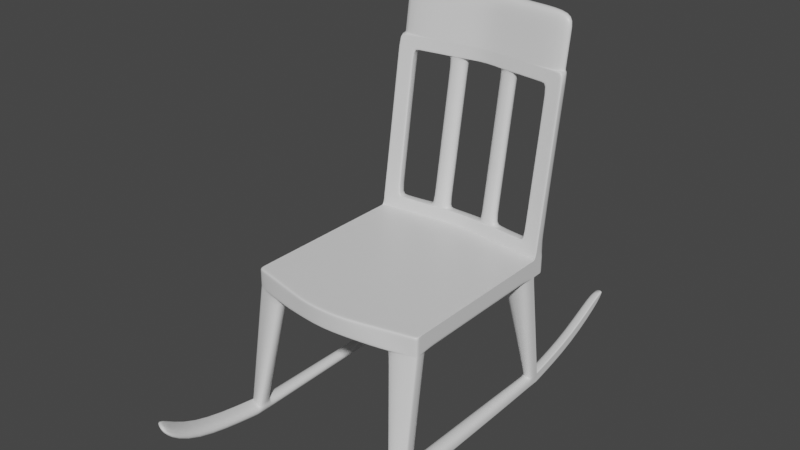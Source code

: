 # Source: sillitaParaMecerce.blend  (saved by Blender 3.1.7; exported with 4.5.12 LTS)
import bpy
from mathutils import Matrix  # noqa: F401  (used for matrix-valued properties, if any)

bpy.ops.wm.read_factory_settings(use_empty=True)
scene = bpy.context.scene
scene.name = 'Scene'

# ---- collections
col_collection = bpy.data.collections.new('Collection'); scene.collection.children.link(col_collection)

# ---- materials (node trees are filled in below, after node groups)
mat_material = bpy.data.materials.new('Material')
mat_material.alpha_threshold = 0.0
mat_material.use_transparent_shadow = False
mat_material.line_color = (0.0, 0.0, 0.0, 1.0)

# ---- material node trees
mat_material.use_nodes = True; mat_material.node_tree.nodes.clear()
_N = mat_material.node_tree.nodes; _L = mat_material.node_tree.links
n0 = _N.new('ShaderNodeOutputMaterial'); n0.name = 'Material Output'; n0.location = (300, 300)
n1 = _N.new('ShaderNodeBsdfPrincipled'); n1.name = 'Principled BSDF'; n1.location = (10, 300)
n1.distribution = 'GGX'
n1.subsurface_method = 'RANDOM_WALK_SKIN'
n1.inputs[2].default_value = 0.4
n1.inputs[3].default_value = 1.45
n1.inputs[27].default_value = (0.0, 0.0, 0.0, 1.0)
n1.inputs[28].default_value = 1.0
_L.new(n1.outputs[0], n0.inputs[0])
n0.is_active_output = True

# ---- world
world_world = bpy.data.worlds.new('World'); scene.world = world_world
world_world.use_nodes = True; world_world.node_tree.nodes.clear()
_N = world_world.node_tree.nodes; _L = world_world.node_tree.links
n0 = _N.new('ShaderNodeOutputWorld'); n0.name = 'World Output'; n0.location = (300, 300)
n1 = _N.new('ShaderNodeBackground'); n1.name = 'Background'; n1.location = (10, 300)
n1.inputs[0].default_value = (0.05088, 0.05088, 0.05088, 1.0)
_L.new(n1.outputs[0], n0.inputs[0])
n0.is_active_output = True
world_world.color = (0.05088, 0.05088, 0.05088)
world_world.use_sun_shadow = False
world_world.sun_shadow_jitter_overblur = 0.0

# ---- meshes
me_cube = bpy.data.meshes.new('Cube')
me_cube.from_pydata([(1.0, 1.0, 1.0), (0.8191, -3.698, -1.303), (1.0, -1.0, 1.0), (0.8191, -5.698, -1.303), (-1.0, 1.0, 1.0), (-0.8191, -3.698, -1.303), (-1.0, -1.0, 1.0), (-0.8191, -5.698, -1.303), (0.0, -2.549, -1.31), (0.0, 0.6016, 1.0), (-1.098e-08, -4.549, -1.31), (0.0, 2.602, 1.0), (0.8191, -0.2294, 0.2985), (-0.8191, -2.229, 0.2985), (0.8191, -2.229, 0.2985), (-0.8191, -0.2294, 0.2985), (0.0, 1.393, 0.4417), (0.0, -0.6074, 0.4417), (0.0, -2.696, -1.446), (-1.0, -4.298, -1.446), (1.0, -0.209, 0.4417), (1.0, -4.298, -1.446), (1.0, -2.209, 0.4417), (1.0, -6.298, -1.446), (-1.0, -0.209, 0.4417), (0.0, -4.696, -1.446), (-1.0, -6.298, -1.446), (-1.0, -2.209, 0.4417), (0.0, -0.7545, 0.3054), (0.0, 1.246, 0.3054), (0.5, -5.497, -1.446), (0.5, 1.801, 1.0), (0.5, -3.497, -1.446), (0.5, -0.1992, 1.0), (0.5, -1.408, 0.4417), (0.5, 0.5918, 0.4417), (0.4095, -5.123, -1.307), (0.4095, -3.123, -1.307), (0.4095, -1.492, 0.3019), (0.4095, 0.5081, 0.3019), (0.25, -3.097, -1.446), (0.25, 0.2012, 1.0), (0.25, -1.008, 0.4417), (0.2048, -2.836, -1.308), (0.2048, -1.123, 0.3036), (0.25, -5.097, -1.446), (0.25, 2.201, 1.0), (0.25, 0.9922, 0.4417), (0.2048, -4.836, -1.308), (0.2048, 0.8768, 0.3036), (-0.5, -3.497, -1.446), (-0.5, -0.1992, 1.0), (-0.5, -5.497, -1.446), (-0.5, 1.801, 1.0), (-0.5, 0.5918, 0.4417), (-0.5, -1.408, 0.4417), (-0.4095, -3.123, -1.307), (-0.4095, -5.123, -1.307), (-0.4095, 0.5081, 0.3019), (-0.4095, -1.492, 0.3019), (-0.25, -5.097, -1.446), (-0.25, 2.201, 1.0), (-0.25, 0.9922, 0.4417), (-0.2048, -4.836, -1.308), (-0.2048, 0.8768, 0.3036), (-0.25, -3.097, -1.446), (-0.25, 0.2012, 1.0), (-0.25, -1.008, 0.4417), (-0.2048, -2.836, -1.308), (-0.2048, -1.123, 0.3036), (-1.0, -4.298, -1.645), (-1.0, -6.298, -1.645), (-0.5, -3.497, -1.645), (0.6674, -5.497, -1.645), (1.0, -6.298, -1.645), (1.0, -4.298, -1.645), (0.25, -3.097, -1.645), (0.0, -2.696, -1.645), (-0.25, -5.097, -1.645), (0.0, -4.696, -1.645), (0.25, -5.097, -1.645), (0.5, -3.497, -1.645), (-0.25, -3.097, -1.645), (-0.6674, -5.497, -1.645), (0.5, -34.29, -1.446), (1.0, -32.7, -1.446), (-0.25, -35.18, -1.446), (0.0, -35.42, -1.446), (1.0, -32.7, -1.645), (0.25, -35.18, -1.446), (-0.25, -35.18, -1.645), (-0.5, -34.29, -1.446), (-0.6674, -34.29, -1.645), (-1.0, -32.7, -1.446), (0.6674, -34.29, -1.645), (0.25, -35.18, -1.645), (0.0, -35.42, -1.645), (-1.0, -32.7, -1.645), (-0.5, -30.77, -1.446), (0.5, -30.77, -1.446), (0.25, -31.49, -1.446), (0.6674, -30.77, -1.645), (1.0, -29.46, -1.645), (-0.25, -31.49, -1.446), (0.25, -31.49, -1.645), (0.0, -31.66, -1.645), (-1.0, -29.46, -1.645), (-1.0, -29.46, -1.446), (-0.25, -31.49, -1.645), (0.0, -31.66, -1.446), (-0.6674, -30.77, -1.645), (1.0, -29.46, -1.446), (0.5, -8.688, -1.446), (0.6674, -8.688, -1.645), (-0.25, -8.43, -1.446), (0.0, -8.101, -1.645), (-1.0, -9.223, -1.446), (-0.25, -8.43, -1.645), (1.0, -9.223, -1.446), (-0.5, -8.688, -1.446), (0.25, -8.43, -1.446), (1.0, -9.223, -1.645), (0.25, -8.43, -1.645), (-1.0, -9.223, -1.645), (0.0, -8.101, -1.446), (-0.6674, -8.688, -1.645), (0.8681, -5.319, -2.912), (0.8681, -3.029, -2.912), (0.9959, -3.603, -2.912), (-0.9793, -3.673, -2.912), (-0.8859, -3.148, -2.912), (1.021, -32.87, -2.912), (1.021, -35.56, -2.912), (0.836, -36.88, -2.912), (-1.013, -35.53, -2.912), (-0.843, -36.82, -2.912), (-1.013, -32.93, -2.912), (-0.843, -33.98, -2.912), (0.836, -33.96, -2.912), (0.9959, -5.703, -2.912), (-0.9793, -5.592, -2.912), (-0.8859, -5.241, -2.912), (0.8681, -5.319, -3.031), (0.8681, -3.029, -3.031), (0.9959, -3.603, -3.031), (-0.9793, -3.673, -3.031), (-0.8859, -3.148, -3.031), (1.021, -32.87, -3.031), (1.021, -35.56, -3.031), (0.836, -36.88, -3.031), (-1.013, -35.53, -3.031), (-0.843, -36.82, -3.031), (-1.013, -32.93, -3.031), (-0.843, -33.98, -3.031), (0.836, -33.96, -3.031), (0.9959, -5.703, -3.031), (-0.9793, -5.592, -3.031), (-0.8859, -5.241, -3.031), (0.8358, -48.68, -2.773), (1.021, -47.35, -2.773), (-1.013, -47.33, -2.773), (-0.8433, -48.62, -2.773), (0.8358, -48.68, -2.892), (1.021, -47.35, -2.892), (-1.013, -47.33, -2.892), (-0.8433, -48.62, -2.892), (0.8357, -54.02, -2.451), (1.021, -52.69, -2.451), (-1.013, -52.67, -2.451), (-0.8434, -53.96, -2.451), (0.8357, -54.02, -2.57), (1.021, -52.69, -2.57), (-1.013, -52.67, -2.57), (-0.8434, -53.96, -2.57), (-0.8636, -14.43, -2.912), (-0.9951, -14.08, -2.912), (1.009, -14.11, -2.912), (0.8529, -14.46, -2.912), (-0.8636, -14.43, -3.031), (-0.9951, -14.08, -3.031), (1.009, -14.11, -3.031), (0.8529, -14.46, -3.031), (-0.887, 6.493, -2.773), (0.8671, 6.612, -2.773), (0.8671, 6.612, -2.892), (-0.887, 6.493, -2.892), (-0.9803, 5.968, -2.773), (0.9948, 6.038, -2.773), (0.9948, 6.038, -2.892), (-0.9803, 5.968, -2.892), (-0.8879, 15.54, -2.42), (-0.8879, 15.54, -2.539), (0.9939, 15.08, -2.42), (0.9939, 15.08, -2.539), (0.8661, 15.66, -2.42), (0.8661, 15.66, -2.539), (-0.9813, 15.01, -2.539), (-0.9813, 15.01, -2.42), (-0.5, -30.33, -1.446), (0.25, -31.04, -1.446), (1.0, -29.06, -1.645), (0.25, -31.04, -1.645), (-1.0, -29.06, -1.645), (0.0, -31.19, -1.446), (-0.6674, -30.33, -1.645), (0.5, -30.33, -1.446), (0.6674, -30.33, -1.645), (-0.25, -31.04, -1.446), (0.0, -31.19, -1.645), (-1.0, -29.06, -1.446), (-0.25, -31.04, -1.645), (1.0, -29.06, -1.446), (0.5, -8.688, -1.446), (0.6674, -8.688, -1.645), (-0.25, -8.43, -1.446), (0.0, -8.101, -1.645), (-1.0, -9.223, -1.446), (-0.25, -8.43, -1.645), (1.0, -9.223, -1.446), (-0.5, -8.688, -1.446), (0.25, -8.43, -1.446), (1.0, -9.223, -1.645), (0.25, -8.43, -1.645), (-1.0, -9.223, -1.645), (0.0, -8.101, -1.446), (-0.6674, -8.688, -1.645), (0.836, -36.88, -3.031), (0.836, -36.88, -2.912), (1.021, -35.56, -3.031), (1.021, -35.56, -2.912), (1.021, -32.87, -2.912), (0.836, -33.96, -2.912), (0.836, -33.96, -3.031), (1.021, -32.87, -3.031), (0.9959, -5.703, -3.031), (0.9959, -5.703, -2.912), (0.8681, -5.319, -3.031), (0.8681, -5.319, -2.912), (0.9959, -3.603, -2.912), (0.8681, -3.029, -2.912), (0.8681, -3.029, -3.031), (0.9959, -3.603, -3.031), (-0.8859, -3.148, -2.912), (-0.8859, -3.148, -3.031), (-0.9793, -3.673, -3.031), (-0.9793, -3.673, -2.912), (-0.9793, -5.592, -3.031), (-0.8859, -5.241, -3.031), (-0.8859, -5.241, -2.912), (-0.9793, -5.592, -2.912), (-1.013, -32.93, -3.031), (-0.843, -33.98, -3.031), (-1.013, -32.93, -2.912), (-0.843, -33.98, -2.912), (-0.843, -36.82, -2.912), (-0.843, -36.82, -3.031), (-1.013, -35.53, -3.031), (-1.013, -35.53, -2.912), (-0.6674, -34.29, -1.645), (-0.6674, -30.77, -1.645), (-1.0, -29.46, -1.645), (-1.0, -32.7, -1.645), (-0.843, -36.82, -2.912), (-1.013, -32.93, -2.912), (-0.843, -33.98, -2.912), (-1.013, -35.53, -2.912), (0.6677, -34.3, -1.647), (1.0, -32.7, -1.647), (1.0, -29.47, -1.647), (0.6677, -30.77, -1.647), (0.836, -36.88, -2.912), (1.021, -32.87, -2.912), (1.021, -35.56, -2.912), (0.836, -33.96, -2.912), (1.0, -6.298, -1.645), (0.6674, -5.497, -1.645), (1.0, -9.223, -1.645), (0.6674, -8.688, -1.645), (0.9959, -3.603, -2.912), (0.9959, -5.703, -2.912), (0.8681, -3.029, -2.912), (0.8681, -5.319, -2.912), (-1.0, -9.223, -1.645), (-0.6674, -8.688, -1.645), (-1.0, -6.298, -1.645), (-0.6674, -5.497, -1.645), (-0.9793, -5.592, -2.912), (-0.9793, -3.673, -2.912), (-0.8859, -3.148, -2.912), (-0.8859, -5.241, -2.912), (1.0, -6.298, -1.446), (0.8191, -5.698, -1.303), (1.0, -4.298, -1.446), (0.8191, -3.698, -1.303), (1.0, -6.298, -1.645), (1.0, -4.298, -1.645), (1.0, -32.7, -1.446), (1.0, -32.7, -1.645), (1.0, -29.46, -1.446), (1.0, -9.223, -1.446), (0.9959, -3.603, -2.912), (1.021, -35.56, -2.912), (0.9959, -3.603, -3.031), (1.021, -35.56, -3.031), (1.021, -32.87, -3.031), (0.9959, -5.703, -3.031), (1.021, -47.35, -2.773), (1.021, -47.35, -2.892), (1.021, -52.69, -2.451), (1.021, -52.69, -2.57), (1.009, -14.11, -3.031), (0.9948, 6.038, -2.892), (0.9948, 6.038, -2.773), (0.9939, 15.08, -2.539), (0.9939, 15.08, -2.42), (1.0, -29.06, -1.446), (1.0, -9.223, -1.446), (1.021, -35.56, -2.912), (1.021, -35.56, -3.031), (1.021, -32.87, -3.031), (0.9959, -5.703, -3.031), (0.9959, -3.603, -3.031), (0.9959, -3.603, -2.912), (1.0, -32.7, -1.647), (1.021, -35.56, -2.912), (1.0, -6.298, -1.645), (0.9959, -3.603, -2.912), (-1.0, -4.298, -1.446), (-0.8191, -3.698, -1.303), (-1.0, -6.298, -1.446), (-0.8191, -5.698, -1.303), (-1.0, -4.298, -1.645), (-1.0, -6.298, -1.645), (-1.0, -32.7, -1.446), (-1.0, -32.7, -1.645), (-1.0, -29.46, -1.446), (-1.0, -9.223, -1.446), (-0.9793, -3.673, -2.912), (-1.013, -35.53, -2.912), (-0.9793, -3.673, -3.031), (-1.013, -35.53, -3.031), (-1.013, -32.93, -3.031), (-0.9793, -5.592, -3.031), (-1.013, -47.33, -2.773), (-1.013, -47.33, -2.892), (-1.013, -52.67, -2.451), (-1.013, -52.67, -2.57), (-0.9951, -14.08, -3.031), (-0.9803, 5.968, -2.892), (-0.9803, 5.968, -2.773), (-0.9813, 15.01, -2.539), (-0.9813, 15.01, -2.42), (-1.0, -29.06, -1.446), (-1.0, -9.223, -1.446), (-0.9793, -3.673, -2.912), (-0.9793, -3.673, -3.031), (-0.9793, -5.592, -3.031), (-1.013, -32.93, -3.031), (-1.013, -35.53, -2.912), (-1.013, -35.53, -3.031), (-1.0, -32.7, -1.645), (-1.013, -35.53, -2.912), (-1.0, -6.298, -1.645), (-0.9793, -3.673, -2.912), (1.0, -6.298, -1.645), (1.0, -4.298, -1.645), (0.5, -3.497, -1.645), (0.25, -3.097, -1.645), (0.0, -2.696, -1.645), (-0.25, -3.097, -1.645), (-0.5, -3.497, -1.645), (-1.0, -6.298, -1.645), (-1.0, -4.298, -1.645), (1.0, -32.7, -1.645), (-0.25, -35.18, -1.645), (-0.6674, -34.29, -1.645), (0.6674, -34.29, -1.645), (0.25, -35.18, -1.645), (0.0, -35.42, -1.645), (-1.0, -32.7, -1.645), (1.0, -29.46, -1.645), (-1.0, -29.46, -1.645), (-1.0, -9.223, -1.645), (1.0, -9.223, -1.645), (-1.0, -29.06, -1.645), (1.0, -29.06, -1.645), (1.0, -9.223, -1.645), (-1.0, -9.223, -1.645), (1.0, -32.7, -1.645), (1.0, -4.298, -1.645), (-1.0, -32.7, -1.645), (-1.0, -4.298, -1.645), (1.0, -4.298, -1.447), (0.5, -3.497, -1.447), (0.0, -2.696, -1.447), (-0.5, -3.497, -1.447), (-0.25, -35.18, -1.447), (0.5007, -34.29, -1.447), (-1.0, -29.46, -1.447), (-1.0, -9.223, -1.447), (-1.0, -29.06, -1.447), (-1.0, -9.223, -1.447), (1.0, -6.298, -1.447), (0.25, -3.097, -1.447), (-0.25, -3.097, -1.447), (-1.0, -6.298, -1.447), (-1.0, -4.298, -1.447), (1.0, -32.7, -1.447), (-0.5007, -34.29, -1.447), (0.25, -35.18, -1.447), (0.0, -35.42, -1.447), (-1.0, -32.7, -1.447), (1.0, -29.46, -1.447), (1.0, -9.223, -1.447), (1.0, -29.06, -1.447), (1.0, -9.223, -1.447), (1.0, -32.7, -1.447), (1.0, -4.298, -1.447), (-1.0, -32.7, -1.447), (-1.0, -4.298, -1.447), (1.0, -0.209, 0.4417), (1.0, -2.209, 0.4417), (0.8191, -0.2294, 0.2985), (0.8191, -2.229, 0.2985), (-1.0, -0.209, 0.4417), (-1.0, -2.209, 0.4417), (-0.8191, -0.2294, 0.2985), (-0.8191, -2.229, 0.2985), (-0.4095, -1.492, 0.3019), (-0.4095, 0.5081, 0.3019), (-0.2048, -1.123, 0.3036), (-0.2048, 0.8768, 0.3036), (-0.4095, -5.123, -1.307), (-0.4095, -3.123, -1.307), (-0.2048, -4.836, -1.308), (-0.2048, -2.836, -1.308), (0.4095, 0.5081, 0.3019), (0.4095, -1.492, 0.3019), (0.2048, 0.8768, 0.3036), (0.2048, -1.123, 0.3036), (0.4095, -3.123, -1.307), (0.4095, -5.123, -1.307), (0.2048, -2.836, -1.308), (0.2048, -4.836, -1.308), (0.8191, -2.229, 0.2985), (0.8191, -5.698, -1.303), (-1.098e-08, -4.549, -1.31), (-0.8191, -5.698, -1.303), (-0.8191, -2.229, 0.2985), (0.0, -0.7545, 0.3054), (0.4095, -1.492, 0.3019), (0.4095, -5.123, -1.307), (0.2048, -1.123, 0.3036), (0.2048, -4.836, -1.308), (-0.4095, -1.492, 0.3019), (-0.4095, -5.123, -1.307), (-0.2048, -4.836, -1.308), (-0.2048, -1.123, 0.3036), (0.8191, -5.698, -1.303), (-0.8191, -5.698, -1.303), (0.8191, -2.229, 0.2985), (-0.8191, -2.229, 0.2985), (1.0, -6.298, -1.446), (0.0, -4.696, -1.446), (-1.0, -6.298, -1.446), (-1.0, -2.209, 0.4417), (0.5, -1.408, 0.4417), (0.5, -5.497, -1.446), (0.25, -1.008, 0.4417), (0.25, -5.097, -1.446), (-0.5, -1.408, 0.4417), (-0.5, -5.497, -1.446), (-0.25, -5.097, -1.446), (-0.25, -1.008, 0.4417), (1.0, -6.298, -1.446), (-1.0, -6.298, -1.446), (1.0, -2.209, 0.4417), (-1.0, -2.209, 0.4417), (1.0, -2.209, 0.4417), (0.0, -0.6074, 0.4417), (0.5, -5.497, -1.446), (0.6674, -5.497, -1.645), (-0.25, -5.097, -1.446), (0.0, -4.696, -1.645), (-1.0, -6.298, -1.446), (-0.25, -5.097, -1.645), (1.0, -6.298, -1.446), (-0.5, -5.497, -1.446), (0.25, -5.097, -1.446), (1.0, -6.298, -1.645), (0.25, -5.097, -1.645), (-1.0, -6.298, -1.645), (0.0, -4.696, -1.446), (-0.6674, -5.497, -1.645), (0.8681, -3.029, -2.912), (0.9959, -3.603, -2.912), (-0.9793, -3.673, -2.912), (-0.8859, -3.148, -2.912), (0.8681, -3.029, -3.031), (0.9959, -3.603, -3.031), (-0.9793, -3.673, -3.031), (-0.8859, -3.148, -3.031), (0.6674, -5.497, -1.645), (1.0, -6.298, -1.645), (0.8681, -3.029, -2.912), (0.9959, -3.603, -2.912), (-0.6674, -5.497, -1.645), (-1.0, -6.298, -1.645), (-0.8859, -3.148, -2.912), (-0.9793, -3.673, -2.912), (0.9959, -3.603, -3.031), (1.0, -6.298, -1.446), (-0.9793, -3.673, -3.031), (-1.0, -6.298, -1.446), (1.0, -6.298, -1.645), (-1.0, -6.298, -1.645), (-1.0, -6.298, -1.447), (1.0, -6.298, -1.447), (-1.0, -1.37, 0.8293), (1.0, 0.6304, 0.8293), (1.0, -1.37, 0.8293), (-1.0, 0.6304, 0.8293), (0.0, 2.232, 0.8293), (0.0, 0.2321, 0.8293), (0.5, -0.5687, 0.8293), (0.5, 1.431, 0.8293), (0.25, 1.832, 0.8293), (0.25, -0.1683, 0.8293), (-0.5, 1.431, 0.8293), (-0.5, -0.5687, 0.8293), (-0.25, -0.1683, 0.8293), (-0.25, 1.832, 0.8293), (1.0, -0.209, 0.4417), (1.0, -2.209, 0.4417), (-1.0, -0.209, 0.4417), (0.0, 1.393, 0.4417), (0.0, -0.6074, 0.4417), (0.5, -1.408, 0.4417), (0.5, 0.5918, 0.4417), (0.25, 0.9922, 0.4417), (0.25, -1.008, 0.4417), (-0.5, 0.5918, 0.4417), (-0.5, -1.408, 0.4417), (-0.25, -1.008, 0.4417), (-0.25, 0.9922, 0.4417), (-1.0, -2.209, 0.4417)], [], [(53, 4, 6, 51), (529, 51, 6, 518), (518, 6, 4, 521), (108, 105, 96, 90), (519, 0, 2, 520), (525, 31, 0, 519), (531, 61, 11, 522), (368, 367, 76, 77), (527, 41, 9, 523), (46, 11, 9, 41), (420, 20, 22, 421), (425, 27, 24, 424), (68, 8, 18, 65), (422, 12, 20, 420), (476, 462, 23, 421), (426, 5, 19, 424), (469, 463, 25, 45), (293, 1, 21, 292), (475, 464, 26, 329), (477, 465, 27, 425), (466, 478, 22, 34), (58, 15, 24, 54), (49, 29, 16, 47), (473, 479, 17, 67), (12, 39, 35, 20), (468, 466, 34, 42), (43, 37, 32, 40), (474, 467, 30, 290), (438, 49, 39, 436), (0, 31, 33, 2), (520, 2, 33, 524), (526, 46, 31, 525), (389, 365, 75, 295), (365, 364, 74, 75), (522, 11, 46, 526), (8, 43, 40, 18), (479, 468, 42, 17), (39, 49, 47, 35), (467, 469, 45, 30), (437, 38, 44, 439), (31, 46, 41, 33), (524, 33, 41, 527), (465, 470, 55, 27), (64, 58, 54, 62), (472, 471, 52, 60), (328, 56, 50, 327), (430, 69, 59, 428), (381, 106, 97, 379), (521, 4, 53, 528), (530, 66, 51, 529), (61, 53, 51, 66), (11, 61, 66, 9), (523, 9, 66, 530), (463, 472, 60, 25), (29, 64, 62, 16), (470, 473, 67, 55), (56, 68, 65, 50), (429, 58, 64, 431), (105, 104, 95, 96), (528, 53, 61, 531), (44, 28, 29, 49), (64, 29, 28, 69), (430, 431, 64, 69), (438, 439, 44, 49), (39, 12, 14, 38), (422, 423, 14, 12), (59, 13, 15, 58), (428, 59, 58, 429), (436, 39, 38, 437), (63, 10, 8, 68), (43, 8, 10, 48), (291, 3, 1, 293), (328, 5, 7, 330), (426, 427, 7, 5), (295, 75, 74, 294), (82, 77, 79, 78), (76, 81, 73, 80), (77, 76, 80, 79), (331, 72, 83, 332), (72, 82, 78, 83), (370, 369, 82, 72), (103, 98, 91, 86), (99, 100, 89, 84), (371, 372, 70, 71), (367, 366, 81, 76), (369, 368, 77, 82), (289, 286, 140, 141), (391, 370, 72, 331), (377, 378, 96, 95), (374, 375, 92, 90), (376, 377, 95, 94), (378, 374, 90, 96), (390, 379, 97, 334), (388, 376, 94, 297), (100, 109, 87, 89), (109, 103, 86, 87), (264, 262, 135, 137), (104, 101, 94, 95), (335, 107, 93, 333), (298, 99, 84, 296), (412, 111, 85, 407), (110, 108, 90, 92), (204, 210, 108, 110), (414, 211, 111, 412), (315, 205, 99, 298), (352, 209, 107, 335), (201, 206, 101, 104), (202, 204, 110, 106), (203, 207, 103, 109), (199, 203, 109, 100), (206, 200, 102, 101), (205, 199, 100, 99), (207, 198, 98, 103), (208, 201, 104, 105), (384, 202, 106, 381), (210, 208, 105, 108), (485, 483, 115, 117), (515, 491, 123, 382), (483, 490, 122, 115), (482, 487, 119, 114), (480, 488, 120, 112), (324, 270, 133, 301), (488, 492, 124, 120), (492, 482, 114, 124), (326, 278, 128, 300), (490, 481, 113, 122), (513, 484, 116, 336), (511, 480, 112, 299), (517, 486, 118, 413), (493, 485, 117, 125), (494, 127, 143, 498), (137, 135, 151, 153), (248, 249, 175, 174), (134, 136, 152, 150), (273, 271, 131, 138), (505, 279, 139, 495), (265, 263, 136, 134), (361, 265, 134, 338), (504, 280, 127, 494), (509, 287, 129, 496), (363, 288, 130, 337), (279, 281, 126, 139), (270, 273, 138, 133), (508, 289, 141, 497), (271, 272, 132, 131), (263, 264, 137, 136), (304, 147, 148, 303), (341, 153, 151, 340), (510, 499, 155, 305), (512, 501, 157, 342), (237, 236, 181, 177), (133, 138, 154, 149), (322, 238, 187, 312), (357, 250, 179, 347), (242, 243, 185, 182), (231, 230, 176, 177), (131, 132, 148, 147), (495, 139, 155, 499), (318, 228, 163, 307), (496, 129, 145, 500), (227, 226, 162, 158), (497, 141, 157, 501), (158, 162, 170, 166), (343, 160, 168, 345), (228, 229, 159, 163), (255, 254, 161, 165), (317, 227, 158, 306), (359, 255, 165, 344), (257, 256, 164, 160), (358, 257, 160, 343), (308, 166, 170, 309), (345, 168, 172, 346), (160, 164, 172, 168), (307, 163, 171, 309), (306, 158, 166, 308), (163, 159, 167, 171), (165, 161, 169, 173), (344, 165, 173, 346), (250, 252, 175, 179), (232, 231, 177, 181), (253, 251, 178, 174), (252, 253, 174, 175), (319, 232, 181, 310), (230, 233, 180, 176), (320, 234, 180, 310), (249, 246, 179, 175), (234, 235, 176, 180), (235, 237, 177, 176), (356, 247, 178, 347), (247, 248, 174, 178), (189, 186, 197, 196), (349, 182, 190, 351), (355, 244, 189, 348), (240, 239, 183, 184), (244, 245, 186, 189), (238, 241, 188, 187), (354, 242, 182, 349), (321, 240, 184, 311), (314, 192, 193, 313), (351, 190, 191, 350), (348, 189, 196, 350), (312, 187, 192, 314), (184, 183, 194, 195), (187, 188, 193, 192), (182, 185, 191, 190), (311, 184, 195, 313), (217, 215, 208, 210), (387, 223, 202, 384), (215, 222, 201, 208), (214, 219, 198, 207), (212, 220, 199, 205), (213, 221, 200, 206), (220, 224, 203, 199), (224, 214, 207, 203), (223, 225, 204, 202), (222, 213, 206, 201), (353, 216, 209, 352), (316, 212, 205, 315), (415, 218, 211, 414), (225, 217, 210, 204), (125, 117, 217, 225), (413, 118, 218, 415), (299, 112, 212, 316), (336, 116, 216, 353), (122, 113, 213, 222), (123, 125, 225, 223), (124, 114, 214, 224), (120, 124, 224, 220), (113, 121, 221, 213), (112, 120, 220, 212), (114, 119, 219, 214), (115, 122, 222, 215), (382, 123, 223, 387), (117, 115, 215, 217), (301, 133, 227, 317), (148, 132, 229, 228), (133, 149, 226, 227), (303, 148, 228, 318), (131, 147, 233, 230), (304, 154, 232, 319), (154, 138, 231, 232), (138, 131, 230, 231), (139, 126, 237, 235), (155, 139, 235, 234), (305, 155, 234, 320), (126, 142, 236, 237), (302, 143, 240, 321), (128, 144, 241, 238), (143, 127, 239, 240), (300, 128, 238, 322), (337, 130, 242, 354), (145, 129, 245, 244), (339, 145, 244, 355), (130, 146, 243, 242), (157, 141, 248, 247), (342, 157, 247, 356), (140, 156, 246, 249), (141, 140, 249, 248), (136, 137, 253, 252), (137, 153, 251, 253), (152, 136, 252, 250), (341, 152, 250, 357), (338, 134, 257, 358), (134, 150, 256, 257), (340, 151, 255, 359), (151, 135, 254, 255), (106, 110, 259, 260), (334, 97, 261, 360), (97, 106, 260, 261), (110, 92, 258, 259), (260, 259, 264, 263), (360, 261, 265, 361), (261, 260, 263, 265), (259, 258, 262, 264), (102, 88, 267, 268), (94, 101, 269, 266), (101, 102, 268, 269), (297, 94, 266, 323), (268, 267, 272, 271), (266, 269, 273, 270), (269, 268, 271, 273), (323, 266, 270, 324), (121, 113, 277, 276), (481, 73, 275, 502), (489, 121, 276, 503), (294, 74, 274, 325), (276, 277, 281, 279), (502, 275, 280, 504), (503, 276, 279, 505), (325, 274, 278, 326), (493, 125, 283, 506), (332, 83, 285, 362), (491, 71, 284, 507), (125, 123, 282, 283), (506, 283, 289, 508), (362, 285, 288, 363), (507, 284, 287, 509), (283, 282, 286, 289), (275, 325, 326, 280), (73, 294, 325, 275), (267, 323, 324, 272), (88, 297, 323, 267), (127, 300, 322, 239), (144, 302, 321, 241), (142, 305, 320, 236), (147, 304, 319, 233), (149, 303, 318, 226), (132, 301, 317, 229), (118, 299, 316, 218), (218, 316, 315, 211), (188, 311, 313, 193), (183, 312, 314, 194), (194, 314, 313, 195), (241, 321, 311, 188), (236, 320, 310, 181), (233, 319, 310, 180), (159, 306, 308, 167), (162, 307, 309, 170), (167, 308, 309, 171), (229, 317, 306, 159), (226, 318, 307, 162), (239, 322, 312, 183), (498, 510, 305, 142), (154, 304, 303, 149), (486, 511, 299, 118), (280, 326, 300, 127), (272, 324, 301, 132), (211, 315, 298, 111), (111, 298, 296, 85), (373, 388, 297, 88), (81, 295, 294, 73), (36, 291, 293, 37), (366, 389, 295, 81), (462, 474, 290, 23), (37, 293, 292, 32), (284, 362, 363, 287), (71, 332, 362, 284), (258, 360, 361, 262), (92, 334, 360, 258), (150, 340, 359, 256), (135, 338, 358, 254), (153, 341, 357, 251), (156, 342, 356, 246), (146, 339, 355, 243), (129, 337, 354, 245), (119, 336, 353, 219), (219, 353, 352, 198), (185, 348, 350, 191), (197, 351, 350, 196), (245, 354, 349, 186), (243, 355, 348, 185), (186, 349, 351, 197), (246, 356, 347, 179), (164, 344, 346, 172), (169, 345, 346, 173), (254, 358, 343, 161), (256, 359, 344, 164), (161, 343, 345, 169), (251, 357, 347, 178), (500, 512, 342, 156), (152, 341, 340, 150), (287, 363, 337, 129), (262, 361, 338, 135), (487, 513, 336, 119), (198, 352, 335, 98), (98, 335, 333, 91), (375, 390, 334, 92), (372, 391, 331, 70), (70, 331, 332, 71), (56, 328, 330, 57), (5, 328, 327, 19), (471, 475, 329, 52), (406, 419, 391, 372), (408, 418, 390, 375), (393, 417, 389, 366), (407, 416, 388, 373), (399, 382, 387, 401), (121, 383, 386, 221), (221, 386, 385, 200), (401, 387, 384, 400), (489, 514, 383, 121), (516, 515, 382, 399), (400, 384, 381, 398), (200, 385, 380, 102), (102, 380, 373, 88), (416, 397, 376, 388), (418, 411, 379, 390), (410, 396, 374, 378), (397, 409, 377, 376), (396, 408, 375, 374), (409, 410, 378, 377), (419, 395, 370, 391), (404, 394, 368, 369), (403, 393, 366, 367), (405, 406, 372, 371), (395, 404, 369, 370), (398, 381, 379, 411), (392, 402, 364, 365), (417, 392, 365, 389), (394, 403, 367, 368), (18, 40, 403, 394), (292, 21, 392, 417), (21, 23, 402, 392), (107, 398, 411, 93), (50, 65, 404, 395), (26, 19, 406, 405), (40, 32, 393, 403), (65, 18, 394, 404), (327, 50, 395, 419), (89, 87, 410, 409), (86, 91, 408, 396), (84, 89, 409, 397), (87, 86, 396, 410), (333, 93, 411, 418), (296, 84, 397, 416), (209, 400, 398, 107), (484, 516, 399, 116), (216, 401, 400, 209), (116, 399, 401, 216), (85, 296, 416, 407), (32, 292, 417, 393), (91, 333, 418, 408), (19, 327, 419, 406), (383, 413, 415, 386), (386, 415, 414, 385), (514, 517, 413, 383), (385, 414, 412, 380), (380, 412, 407, 373), (1, 3, 423, 422), (478, 476, 421, 22), (1, 422, 420, 21), (21, 420, 421, 23), (15, 13, 427, 426), (464, 477, 425, 26), (15, 426, 424, 24), (26, 425, 424, 19), (432, 428, 429, 433), (434, 435, 431, 430), (433, 429, 431, 435), (434, 430, 428, 432), (63, 434, 432, 57), (56, 433, 435, 68), (63, 68, 435, 434), (57, 432, 433, 56), (440, 436, 437, 441), (442, 443, 439, 438), (441, 437, 439, 443), (442, 438, 436, 440), (43, 442, 440, 37), (36, 441, 443, 48), (43, 48, 443, 442), (37, 440, 441, 36), (7, 427, 461, 447), (14, 423, 460, 444), (57, 330, 459, 455), (3, 291, 458, 445), (59, 69, 457, 454), (10, 63, 456, 446), (63, 57, 455, 456), (13, 59, 454, 448), (36, 48, 453, 451), (28, 44, 452, 449), (291, 36, 451, 458), (44, 38, 450, 452), (69, 28, 449, 457), (38, 14, 444, 450), (427, 13, 448, 461), (330, 7, 447, 459), (48, 10, 446, 453), (423, 3, 445, 460), (447, 461, 477, 464), (444, 460, 476, 478), (455, 459, 475, 471), (445, 458, 474, 462), (454, 457, 473, 470), (446, 456, 472, 463), (456, 455, 471, 472), (448, 454, 470, 465), (451, 453, 469, 467), (449, 452, 468, 479), (458, 451, 467, 474), (452, 450, 466, 468), (457, 449, 479, 473), (450, 444, 478, 466), (461, 448, 465, 477), (459, 447, 464, 475), (453, 446, 463, 469), (460, 445, 462, 476), (364, 402, 517, 514), (26, 405, 516, 484), (405, 371, 515, 516), (74, 364, 514, 489), (52, 329, 513, 487), (145, 339, 512, 500), (23, 290, 511, 486), (143, 302, 510, 498), (282, 507, 509, 286), (285, 506, 508, 288), (123, 491, 507, 282), (83, 493, 506, 285), (274, 503, 505, 278), (277, 502, 504, 281), (74, 489, 503, 274), (113, 481, 502, 277), (130, 497, 501, 146), (140, 496, 500, 156), (128, 495, 499, 144), (339, 146, 501, 512), (302, 144, 499, 510), (288, 508, 497, 130), (286, 509, 496, 140), (281, 504, 494, 126), (278, 505, 495, 128), (126, 494, 498, 142), (83, 78, 485, 493), (402, 23, 486, 517), (290, 30, 480, 511), (329, 26, 484, 513), (80, 73, 481, 490), (25, 60, 482, 492), (45, 25, 492, 488), (30, 45, 488, 480), (60, 52, 487, 482), (79, 80, 490, 483), (371, 71, 491, 515), (78, 79, 483, 485), (541, 528, 531, 544), (536, 523, 530, 543), (543, 530, 529, 542), (534, 521, 528, 541), (537, 524, 527, 540), (535, 522, 526, 539), (539, 526, 525, 538), (533, 520, 524, 537), (540, 527, 523, 536), (544, 531, 522, 535), (538, 525, 519, 532), (532, 519, 520, 533), (545, 518, 521, 534), (542, 529, 518, 545), (55, 542, 545, 27), (27, 545, 534, 24), (20, 532, 533, 22), (35, 538, 532, 20), (62, 544, 535, 16), (42, 540, 536, 17), (22, 533, 537, 34), (47, 539, 538, 35), (16, 535, 539, 47), (34, 537, 540, 42), (24, 534, 541, 54), (67, 543, 542, 55), (17, 536, 543, 67), (54, 541, 544, 62)])
me_cube.polygons.foreach_set('use_smooth', [True] * 554)
_uv = me_cube.uv_layers.new(name='UVMap')
_uv.uv.foreach_set('vector', [0.8125, 0.5, 0.875, 0.5, 0.875, 0.75, 0.8125, 0.75, 0.6076, 0.9375, 0.625, 0.9375, 0.625, 1.0, 0.6076, 1.0, 0.6076, 0.0, 0.625, 0.0, 0.625, 0.25, 0.6076, 0.25, 0.2188, 0.75, 0.25, 0.75, 0.25, 0.75, 0.2188, 0.75, 0.6076, 0.5, 0.625, 0.5, 0.625, 0.75, 0.6076, 0.75, 0.6076, 0.4375, 0.625, 0.4375, 0.625, 0.5, 0.6076, 0.5, 0.6076, 0.3438, 0.625, 0.3438, 0.625, 0.375, 0.6076, 0.375, 0.375, 0.375, 0.375, 0.4063, 0.375, 0.4063, 0.375, 0.375, 0.6076, 0.8438, 0.625, 0.8438, 0.625, 0.875, 0.6076, 0.875, 0.7187, 0.5, 0.75, 0.5, 0.75, 0.75, 0.7188, 0.75, 0.5679, 0.5, 0.5679, 0.5, 0.5679, 0.75, 0.5679, 0.75, 0.5679, 5.14e-08, 0.5679, 0.0, 0.5679, 0.25, 0.5679, 0.25, 0.3896, 0.3563, 0.3896, 0.3842, 0.375, 0.375, 0.375, 0.3438, 0.5533, 0.4774, 0.5533, 0.4774, 0.5679, 0.5, 0.5679, 0.5, 0.5679, 0.75, 0.375, 0.75, 0.375, 0.75, 0.5679, 0.75, 0.5533, 0.2726, 0.3896, 0.2726, 0.375, 0.25, 0.5679, 0.25, 0.375, 0.8438, 0.375, 0.875, 0.375, 0.875, 0.375, 0.8438, 0.3896, 0.4774, 0.3896, 0.4774, 0.375, 0.5, 0.375, 0.5, 0.375, 1.0, 0.375, 1.0, 0.375, 1.0, 0.375, 1.0, 0.5679, 1.0, 0.568, 1.0, 0.5679, 1.0, 0.5679, 1.0, 0.5679, 0.8125, 0.5679, 0.75, 0.5679, 0.75, 0.5679, 0.8125, 0.5533, 0.3192, 0.5533, 0.2726, 0.5679, 0.25, 0.5679, 0.3125, 0.5533, 0.3937, 0.5533, 0.3658, 0.5679, 0.375, 0.5679, 0.4062, 0.5679, 0.9063, 0.5679, 0.875, 0.5679, 0.875, 0.5679, 0.9063, 0.5533, 0.4774, 0.5533, 0.4216, 0.5679, 0.4375, 0.5679, 0.5, 0.5679, 0.8438, 0.5679, 0.8125, 0.5679, 0.8125, 0.5679, 0.8438, 0.3896, 0.4075, 0.3896, 0.4308, 0.375, 0.4375, 0.375, 0.4063, 0.375, 0.75, 0.375, 0.8125, 0.375, 0.8125, 0.375, 0.75, 0.5533, 0.3937, 0.5533, 0.3937, 0.5533, 0.4216, 0.5533, 0.4216, 0.625, 0.5, 0.6875, 0.5, 0.6875, 0.75, 0.625, 0.75, 0.6076, 0.75, 0.625, 0.75, 0.625, 0.8125, 0.6076, 0.8125, 0.6076, 0.4062, 0.625, 0.4062, 0.625, 0.4375, 0.6076, 0.4375, 0.375, 0.5, 0.375, 0.5, 0.375, 0.5, 0.375, 0.5, 0.375, 0.5, 0.375, 0.75, 0.375, 0.75, 0.375, 0.5, 0.6076, 0.375, 0.625, 0.375, 0.625, 0.4062, 0.6076, 0.4062, 0.3896, 0.3842, 0.3896, 0.4075, 0.375, 0.4063, 0.375, 0.375, 0.5679, 0.875, 0.5679, 0.8438, 0.5679, 0.8438, 0.5679, 0.875, 0.5533, 0.4216, 0.5533, 0.3937, 0.5679, 0.4062, 0.5679, 0.4375, 0.375, 0.8125, 0.375, 0.8438, 0.375, 0.8438, 0.375, 0.8125, 0.5533, 0.8192, 0.5533, 0.8192, 0.5533, 0.8425, 0.5533, 0.8425, 0.6875, 0.5, 0.7187, 0.5, 0.7188, 0.75, 0.6875, 0.75, 0.6076, 0.8125, 0.625, 0.8125, 0.625, 0.8438, 0.6076, 0.8438, 0.568, 1.0, 0.5679, 0.9375, 0.5679, 0.9375, 0.5679, 1.0, 0.5533, 0.3425, 0.5533, 0.3192, 0.5679, 0.3125, 0.5679, 0.3438, 0.375, 0.9063, 0.375, 0.9375, 0.375, 0.9375, 0.375, 0.9063, 0.3896, 0.2726, 0.3896, 0.3284, 0.375, 0.3125, 0.375, 0.25, 0.5533, 0.8937, 0.5533, 0.8937, 0.5533, 0.9216, 0.5527, 0.9209, 0.375, 0.0, 0.375, 0.0, 0.375, 0.0, 0.375, 0.0, 0.6076, 0.25, 0.625, 0.25, 0.625, 0.3125, 0.6076, 0.3125, 0.6076, 0.9063, 0.625, 0.9062, 0.625, 0.9375, 0.6076, 0.9375, 0.7812, 0.5, 0.8125, 0.5, 0.8125, 0.75, 0.7812, 0.75, 0.75, 0.5, 0.7812, 0.5, 0.7812, 0.75, 0.75, 0.75, 0.6076, 0.875, 0.625, 0.875, 0.625, 0.9062, 0.6076, 0.9063, 0.375, 0.875, 0.375, 0.9063, 0.375, 0.9063, 0.375, 0.875, 0.5533, 0.3658, 0.5533, 0.3425, 0.5679, 0.3438, 0.5679, 0.375, 0.5679, 0.9375, 0.5679, 0.9063, 0.5679, 0.9063, 0.5679, 0.9375, 0.3896, 0.3284, 0.3896, 0.3563, 0.375, 0.3438, 0.375, 0.3125, 0.5533, 0.3192, 0.5533, 0.3192, 0.5533, 0.3425, 0.5533, 0.3425, 0.25, 0.75, 0.2812, 0.75, 0.2812, 0.75, 0.25, 0.75, 0.6076, 0.3125, 0.625, 0.3125, 0.625, 0.3438, 0.6076, 0.3438, 0.5533, 0.8425, 0.5533, 0.8658, 0.5533, 0.3658, 0.5533, 0.3937, 0.5533, 0.3425, 0.5533, 0.3658, 0.5533, 0.8658, 0.5533, 0.8937, 0.5533, 0.8937, 0.5533, 0.3425, 0.5533, 0.3425, 0.5533, 0.8937, 0.5533, 0.3937, 0.5533, 0.8425, 0.5533, 0.8425, 0.5533, 0.3937, 0.5533, 0.4216, 0.5533, 0.4774, 0.5533, 0.7726, 0.5533, 0.8192, 0.5533, 0.4774, 0.5533, 0.7726, 0.5533, 0.7726, 0.5533, 0.4774, 0.5533, 0.9216, 0.5533, 0.9774, 0.5533, 0.2726, 0.5533, 0.3192, 0.5527, 0.9209, 0.5533, 0.9216, 0.5533, 0.3192, 0.5533, 0.3192, 0.5533, 0.4216, 0.5533, 0.4216, 0.5533, 0.8192, 0.5533, 0.8192, 0.3896, 0.9075, 0.3896, 0.8842, 0.3896, 0.3842, 0.3896, 0.3563, 0.3896, 0.4075, 0.3896, 0.3842, 0.3896, 0.8842, 0.3896, 0.8563, 0.3896, 0.7726, 0.3896, 0.7726, 0.3896, 0.4774, 0.3896, 0.4774, 0.3896, 0.2726, 0.3896, 0.2726, 0.3896, 0.9774, 0.3896, 0.9774, 0.5533, 0.2726, 0.5533, 0.9774, 0.3896, 0.9774, 0.3896, 0.2726, 0.375, 0.5, 0.375, 0.5, 0.375, 0.75, 0.375, 0.75, 0.2188, 0.5, 0.25, 0.5, 0.25, 0.75, 0.2188, 0.75, 0.2812, 0.5, 0.3125, 0.5, 0.3125, 0.75, 0.2812, 0.75, 0.25, 0.5, 0.2812, 0.5, 0.2812, 0.75, 0.25, 0.75, 0.125, 0.5, 0.1875, 0.5, 0.1875, 0.75, 0.125, 0.75, 0.1875, 0.5, 0.2188, 0.5, 0.2188, 0.75, 0.1875, 0.75, 0.375, 0.3125, 0.375, 0.3438, 0.375, 0.3438, 0.375, 0.3125, 0.375, 0.9062, 0.375, 0.9375, 0.375, 0.9375, 0.375, 0.9063, 0.375, 0.8125, 0.375, 0.8438, 0.375, 0.8438, 0.375, 0.8125, 0.375, 0.0, 0.375, 0.25, 0.375, 0.25, 0.375, 0.0, 0.375, 0.4063, 0.375, 0.4375, 0.375, 0.4375, 0.375, 0.4063, 0.375, 0.3438, 0.375, 0.375, 0.375, 0.375, 0.375, 0.3438, 0.1875, 0.75, 0.125, 0.75, 0.125, 0.75, 0.1875, 0.75, 0.375, 0.25, 0.375, 0.3125, 0.375, 0.3125, 0.375, 0.25, 0.375, 0.8437, 0.375, 0.875, 0.375, 0.875, 0.375, 0.8438, 0.375, 0.9062, 0.375, 0.9375, 0.375, 0.9375, 0.375, 0.9063, 0.375, 0.8125, 0.375, 0.8437, 0.375, 0.8438, 0.375, 0.8125, 0.375, 0.875, 0.375, 0.9062, 0.375, 0.9063, 0.375, 0.875, 0.375, 0.0, 0.375, 0.0, 0.375, 0.0, 0.375, 0.0, 0.375, 0.75, 0.375, 0.8125, 0.375, 0.8125, 0.375, 0.75, 0.375, 0.8438, 0.375, 0.875, 0.375, 0.875, 0.375, 0.8438, 0.375, 0.875, 0.375, 0.9062, 0.375, 0.9063, 0.375, 0.875, 0.1875, 0.75, 0.1875, 0.75, 0.1875, 0.75, 0.1875, 0.75, 0.2812, 0.75, 0.3125, 0.75, 0.3125, 0.75, 0.2812, 0.75, 0.375, 1.0, 0.375, 1.0, 0.375, 1.0, 0.375, 1.0, 0.375, 0.75, 0.375, 0.8125, 0.375, 0.8125, 0.375, 0.75, 0.375, 0.75, 0.375, 0.75, 0.375, 0.75, 0.375, 0.75, 0.1875, 0.75, 0.2188, 0.75, 0.2188, 0.75, 0.1875, 0.75, 0.1875, 0.75, 0.2188, 0.75, 0.2188, 0.75, 0.1875, 0.75, 0.375, 0.75, 0.375, 0.75, 0.375, 0.75, 0.375, 0.75, 0.375, 0.75, 0.375, 0.8125, 0.375, 0.8125, 0.375, 0.75, 0.375, 1.0, 0.375, 1.0, 0.375, 1.0, 0.375, 1.0, 0.2812, 0.75, 0.3125, 0.75, 0.3125, 0.75, 0.2812, 0.75, 0.125, 0.75, 0.1875, 0.75, 0.1875, 0.75, 0.125, 0.75, 0.375, 0.875, 0.375, 0.9062, 0.375, 0.9062, 0.375, 0.875, 0.375, 0.8438, 0.375, 0.875, 0.375, 0.875, 0.375, 0.8438, 0.3125, 0.75, 0.375, 0.75, 0.375, 0.75, 0.3125, 0.75, 0.375, 0.8125, 0.375, 0.8438, 0.375, 0.8438, 0.375, 0.8125, 0.375, 0.9062, 0.375, 0.9375, 0.375, 0.9375, 0.375, 0.9062, 0.25, 0.75, 0.2812, 0.75, 0.2812, 0.75, 0.25, 0.75, 0.375, 0.0, 0.375, 0.0, 0.375, 0.0, 0.375, 0.0, 0.2188, 0.75, 0.25, 0.75, 0.25, 0.75, 0.2188, 0.75, 0.2188, 0.75, 0.25, 0.75, 0.25, 0.75, 0.2188, 0.75, 0.375, 0.0, 0.375, 0.0, 0.375, 0.0, 0.375, 0.0, 0.25, 0.75, 0.2812, 0.75, 0.2812, 0.75, 0.25, 0.75, 0.375, 0.9062, 0.375, 0.9375, 0.375, 0.9375, 0.375, 0.9062, 0.375, 0.8125, 0.375, 0.8438, 0.375, 0.8438, 0.375, 0.8125, 0.375, 0.75, 0.375, 0.8125, 0.375, 0.8125, 0.375, 0.7506, 0.375, 0.8438, 0.375, 0.875, 0.375, 0.875, 0.375, 0.8438, 0.375, 0.875, 0.375, 0.9062, 0.375, 0.9062, 0.375, 0.875, 0.375, 0.75, 0.375, 0.75, 0.375, 0.75, 0.3749, 0.75, 0.2812, 0.75, 0.3125, 0.75, 0.3125, 0.75, 0.2812, 0.75, 0.375, 0.0, 0.375, 0.0, 0.375, 0.0, 0.375, 0.0, 0.375, 0.75, 0.375, 0.8125, 0.375, 0.8125, 0.375, 0.75, 0.375, 0.75, 0.375, 0.75, 0.375, 0.75, 0.375, 0.75, 0.1875, 0.75, 0.2188, 0.75, 0.2188, 0.75, 0.1875, 0.75, 0.3125, 0.75, 0.3125, 0.75, 0.3125, 0.75, 0.3125, 0.75, 0.1875, 0.75, 0.1875, 0.75, 0.1875, 0.75, 0.1875, 0.75, 0.1875, 0.75, 0.125, 0.75, 0.125, 0.75, 0.1875, 0.75, 0.375, 0.0, 0.375, 0.0, 0.375, 0.0, 0.375, 0.0, 0.3125, 0.75, 0.375, 0.75, 0.375, 0.75, 0.3125, 0.75, 0.375, 0.75, 0.375, 0.75, 0.375, 0.75, 0.375, 0.75, 0.375, 0.0, 0.375, 0.0, 0.375, 0.0, 0.375, 0.0, 0.375, 1.0, 0.375, 1.0, 0.375, 1.0, 0.375, 0.999, 0.3125, 0.75, 0.3125, 0.75, 0.3125, 0.75, 0.3125, 0.75, 0.375, 0.0, 0.375, 0.0, 0.375, 0.0, 0.375, 0.0, 0.125, 0.75, 0.1875, 0.75, 0.1875, 0.75, 0.1245, 0.75, 0.375, 0.75, 0.3125, 0.75, 0.3125, 0.75, 0.375, 0.75, 0.3125, 0.75, 0.3125, 0.75, 0.3125, 0.75, 0.3125, 0.75, 0.1875, 0.75, 0.1875, 0.75, 0.1875, 0.75, 0.1875, 0.75, 0.375, 0.75, 0.375, 0.75, 0.375, 0.75, 0.375, 0.75, 0.125, 0.75, 0.1875, 0.75, 0.1875, 0.75, 0.125, 0.75, 0.375, 0.75, 0.375, 0.75, 0.375, 0.75, 0.375, 0.75, 0.125, 0.75, 0.1875, 0.75, 0.1875, 0.75, 0.125, 0.75, 0.375, 0.75, 0.375, 0.75, 0.375, 0.75, 0.375, 0.75, 0.125, 0.75, 0.1875, 0.75, 0.1875, 0.75, 0.125, 0.75, 0.3125, 0.75, 0.3125, 0.75, 0.3125, 0.75, 0.3125, 0.75, 0.3125, 0.75, 0.3125, 0.75, 0.3125, 0.75, 0.3125, 0.75, 0.375, 0.75, 0.375, 0.75, 0.375, 0.75, 0.375, 0.75, 0.125, 0.75, 0.125, 0.75, 0.125, 0.75, 0.125, 0.75, 0.1875, 0.75, 0.1875, 0.75, 0.1875, 0.75, 0.1875, 0.75, 0.3125, 0.75, 0.375, 0.75, 0.375, 0.75, 0.3125, 0.75, 0.375, 0.75, 0.375, 0.75, 0.375, 0.75, 0.375, 0.75, 0.375, 0.75, 0.375, 0.75, 0.375, 0.75, 0.375, 0.75, 0.375, 0.75, 0.375, 0.75, 0.375, 0.75, 0.375, 0.75, 0.375, 0.0, 0.375, 0.0, 0.375, 0.0, 0.375, 0.0, 0.3125, 0.75, 0.3125, 0.75, 0.3125, 0.75, 0.3125, 0.75, 0.1875, 0.75, 0.1875, 0.75, 0.1875, 0.75, 0.1875, 0.75, 0.3125, 0.75, 0.3125, 0.75, 0.3125, 0.75, 0.3125, 0.75, 0.375, 1.0, 0.375, 1.0, 0.375, 1.0, 0.375, 1.0, 0.375, 0.75, 0.375, 0.75, 0.375, 0.75, 0.375, 0.75, 0.1875, 0.75, 0.1875, 0.75, 0.1875, 0.75, 0.1875, 0.75, 0.375, 0.75, 0.375, 0.8125, 0.375, 0.8125, 0.375, 0.75, 0.125, 0.75, 0.1875, 0.75, 0.1875, 0.75, 0.125, 0.75, 0.375, 0.0, 0.375, 0.0, 0.375, 0.0, 0.375, 0.0, 0.375, 1.0, 0.375, 1.0, 0.375, 1.0, 0.375, 1.0, 0.375, 0.75, 0.375, 0.8125, 0.375, 0.8125, 0.375, 0.75, 0.375, 1.0, 0.375, 1.0, 0.375, 1.0, 0.375, 1.0, 0.375, 0.0, 0.375, 0.0, 0.375, 0.0, 0.375, 0.0, 0.375, 0.75, 0.375, 0.75, 0.375, 0.75, 0.375, 0.75, 0.375, 0.75, 0.375, 0.8125, 0.375, 0.8125, 0.375, 0.75, 0.375, 0.75, 0.375, 0.75, 0.375, 0.75, 0.375, 0.75, 0.1875, 0.75, 0.1875, 0.75, 0.1875, 0.75, 0.1875, 0.75, 0.125, 0.75, 0.1875, 0.75, 0.1875, 0.75, 0.125, 0.75, 0.375, 0.0, 0.375, 0.0, 0.375, 0.0, 0.375, 0.0, 0.3125, 0.75, 0.3125, 0.75, 0.3125, 0.75, 0.3125, 0.75, 0.1875, 0.75, 0.1875, 0.75, 0.1875, 0.75, 0.1875, 0.75, 0.125, 0.75, 0.1875, 0.75, 0.1875, 0.75, 0.125, 0.75, 0.375, 0.75, 0.3125, 0.75, 0.3125, 0.75, 0.375, 0.75, 0.375, 0.75, 0.375, 0.75, 0.375, 0.75, 0.375, 0.75, 0.375, 0.75, 0.375, 0.75, 0.375, 0.75, 0.375, 0.75, 0.375, 0.0, 0.375, 0.0, 0.375, 0.0, 0.375, 0.0, 0.375, 0.75, 0.375, 0.75, 0.375, 0.75, 0.375, 0.75, 0.375, 0.75, 0.3125, 0.75, 0.3125, 0.75, 0.375, 0.75, 0.125, 0.75, 0.1875, 0.75, 0.1875, 0.75, 0.125, 0.75, 0.1875, 0.75, 0.1875, 0.75, 0.1875, 0.75, 0.1875, 0.75, 0.375, 0.0, 0.375, 0.0, 0.375, 0.0, 0.375, 0.0, 0.125, 0.75, 0.1875, 0.75, 0.1875, 0.75, 0.125, 0.75, 0.125, 0.75, 0.125, 0.75, 0.125, 0.75, 0.125, 0.75, 0.3125, 0.75, 0.3125, 0.75, 0.3125, 0.75, 0.3125, 0.75, 0.375, 0.0, 0.375, 0.0, 0.375, 0.0, 0.375, 0.0, 0.375, 0.75, 0.375, 0.75, 0.375, 0.75, 0.375, 0.75, 0.125, 0.75, 0.1875, 0.75, 0.1875, 0.75, 0.125, 0.75, 0.375, 0.75, 0.3125, 0.75, 0.3125, 0.75, 0.375, 0.75, 0.375, 0.75, 0.375, 0.75, 0.375, 0.75, 0.375, 0.75, 0.125, 0.75, 0.1875, 0.75, 0.1875, 0.75, 0.125, 0.75, 0.125, 0.75, 0.125, 0.75, 0.125, 0.75, 0.125, 0.75, 0.375, 0.75, 0.375, 0.75, 0.375, 0.75, 0.375, 0.75, 0.3125, 0.75, 0.3125, 0.75, 0.3125, 0.75, 0.3125, 0.75, 0.375, 0.75, 0.375, 0.75, 0.375, 0.75, 0.375, 0.75, 0.1875, 0.75, 0.1875, 0.75, 0.1875, 0.75, 0.1875, 0.75, 0.375, 0.75, 0.3125, 0.75, 0.3125, 0.75, 0.375, 0.75, 0.2188, 0.75, 0.25, 0.75, 0.25, 0.75, 0.2188, 0.75, 0.375, 0.0, 0.375, 0.0, 0.375, 0.0, 0.375, 0.0, 0.25, 0.75, 0.2812, 0.75, 0.2812, 0.75, 0.25, 0.75, 0.375, 0.9062, 0.375, 0.9375, 0.375, 0.9375, 0.375, 0.9062, 0.375, 0.8125, 0.375, 0.8438, 0.375, 0.8438, 0.375, 0.8125, 0.3125, 0.75, 0.375, 0.75, 0.375, 0.75, 0.3125, 0.75, 0.375, 0.8438, 0.375, 0.875, 0.375, 0.875, 0.375, 0.8438, 0.375, 0.875, 0.375, 0.9062, 0.375, 0.9062, 0.375, 0.875, 0.125, 0.75, 0.1875, 0.75, 0.1875, 0.75, 0.125, 0.75, 0.2812, 0.75, 0.3125, 0.75, 0.3125, 0.75, 0.2812, 0.75, 0.375, 1.0, 0.375, 1.0, 0.375, 1.0, 0.375, 1.0, 0.375, 0.75, 0.375, 0.8125, 0.375, 0.8125, 0.375, 0.75, 0.375, 0.75, 0.375, 0.75, 0.375, 0.75, 0.375, 0.75, 0.1875, 0.75, 0.2188, 0.75, 0.2188, 0.75, 0.1875, 0.75, 0.1875, 0.75, 0.2188, 0.75, 0.2188, 0.75, 0.1875, 0.75, 0.375, 0.75, 0.375, 0.75, 0.375, 0.75, 0.375, 0.75, 0.375, 0.75, 0.375, 0.8125, 0.375, 0.8125, 0.375, 0.75, 0.375, 1.0, 0.375, 1.0, 0.375, 1.0, 0.375, 1.0, 0.2812, 0.75, 0.3125, 0.75, 0.3125, 0.75, 0.2812, 0.75, 0.125, 0.75, 0.1875, 0.75, 0.1875, 0.75, 0.125, 0.75, 0.375, 0.875, 0.375, 0.9062, 0.375, 0.9062, 0.375, 0.875, 0.375, 0.8438, 0.375, 0.875, 0.375, 0.875, 0.375, 0.8438, 0.3125, 0.75, 0.375, 0.75, 0.375, 0.75, 0.3125, 0.75, 0.375, 0.8125, 0.375, 0.8438, 0.375, 0.8438, 0.375, 0.8125, 0.375, 0.9062, 0.375, 0.9375, 0.375, 0.9375, 0.375, 0.9062, 0.25, 0.75, 0.2812, 0.75, 0.2812, 0.75, 0.25, 0.75, 0.375, 0.0, 0.375, 0.0, 0.375, 0.0, 0.375, 0.0, 0.2188, 0.75, 0.25, 0.75, 0.25, 0.75, 0.2188, 0.75, 0.375, 0.7506, 0.375, 0.8125, 0.375, 0.8125, 0.375, 0.75, 0.375, 0.75, 0.375, 0.75, 0.375, 0.75, 0.375, 0.75, 0.3125, 0.75, 0.3125, 0.75, 0.3125, 0.75, 0.3125, 0.75, 0.375, 0.75, 0.375, 0.75, 0.375, 0.75, 0.375, 0.75, 0.375, 0.75, 0.375, 0.75, 0.375, 0.75, 0.375, 0.75, 0.375, 0.75, 0.3125, 0.75, 0.3125, 0.75, 0.375, 0.75, 0.3125, 0.75, 0.3125, 0.75, 0.3125, 0.75, 0.3125, 0.75, 0.3125, 0.75, 0.375, 0.75, 0.375, 0.75, 0.3125, 0.75, 0.375, 0.75, 0.3125, 0.75, 0.3125, 0.75, 0.375, 0.75, 0.375, 0.75, 0.375, 0.75, 0.375, 0.75, 0.375, 0.75, 0.375, 0.75, 0.375, 0.75, 0.375, 0.75, 0.375, 0.75, 0.3125, 0.75, 0.3125, 0.75, 0.3125, 0.75, 0.3125, 0.75, 0.375, 0.75, 0.3125, 0.75, 0.3125, 0.75, 0.375, 0.75, 0.375, 0.75, 0.375, 0.75, 0.375, 0.75, 0.375, 0.75, 0.3125, 0.75, 0.3125, 0.75, 0.3125, 0.75, 0.3125, 0.75, 0.3749, 0.75, 0.375, 0.75, 0.375, 0.75, 0.375, 0.75, 0.1245, 0.75, 0.1875, 0.75, 0.1875, 0.75, 0.125, 0.75, 0.375, 0.0, 0.375, 0.0, 0.375, 0.0, 0.375, 0.0, 0.125, 0.75, 0.125, 0.75, 0.125, 0.75, 0.125, 0.75, 0.1875, 0.75, 0.1875, 0.75, 0.1875, 0.75, 0.1875, 0.75, 0.1875, 0.75, 0.1875, 0.75, 0.1875, 0.75, 0.1875, 0.75, 0.125, 0.75, 0.1875, 0.75, 0.1875, 0.75, 0.125, 0.75, 0.375, 0.0, 0.375, 0.0, 0.375, 0.0, 0.375, 0.0, 0.1875, 0.75, 0.125, 0.75, 0.125, 0.75, 0.1875, 0.75, 0.125, 0.75, 0.1875, 0.75, 0.1875, 0.75, 0.125, 0.75, 0.1875, 0.75, 0.1875, 0.75, 0.1875, 0.75, 0.1875, 0.75, 0.375, 0.0, 0.375, 0.0, 0.375, 0.0, 0.375, 0.0, 0.125, 0.75, 0.125, 0.75, 0.125, 0.75, 0.125, 0.75, 0.375, 0.999, 0.375, 1.0, 0.375, 1.0, 0.375, 1.0, 0.375, 0.0, 0.375, 0.0, 0.375, 0.0, 0.375, 0.0, 0.125, 0.75, 0.1875, 0.75, 0.1875, 0.75, 0.125, 0.75, 0.1875, 0.75, 0.1875, 0.75, 0.1875, 0.75, 0.1875, 0.75, 0.125, 0.75, 0.1875, 0.75, 0.1875, 0.75, 0.125, 0.75, 0.375, 1.0, 0.375, 1.0, 0.375, 1.0, 0.375, 1.0, 0.375, 0.0, 0.375, 0.0, 0.375, 0.0, 0.375, 0.0, 0.1875, 0.75, 0.1875, 0.75, 0.1875, 0.75, 0.1875, 0.75, 0.125, 0.75, 0.1875, 0.75, 0.1875, 0.75, 0.125, 0.75, 0.375, 1.0, 0.375, 1.0, 0.375, 1.0, 0.375, 1.0, 0.375, 0.0, 0.375, 0.0, 0.375, 0.0, 0.375, 0.0, 0.1875, 0.75, 0.1875, 0.75, 0.1875, 0.75, 0.1875, 0.75, 0.375, 0.75, 0.375, 0.75, 0.375, 0.75, 0.375, 0.75, 0.3125, 0.75, 0.3125, 0.75, 0.3125, 0.75, 0.3125, 0.75, 0.3125, 0.75, 0.375, 0.75, 0.375, 0.75, 0.3125, 0.75, 0.375, 0.75, 0.375, 0.8125, 0.375, 0.8181, 0.375, 0.75, 0.375, 0.75, 0.375, 0.75, 0.375, 0.75, 0.375, 0.75, 0.3125, 0.75, 0.3125, 0.75, 0.3125, 0.75, 0.3125, 0.75, 0.3125, 0.75, 0.375, 0.75, 0.375, 0.75, 0.3125, 0.75, 0.375, 0.75, 0.375, 0.8181, 0.375, 0.8125, 0.375, 0.75, 0.375, 0.75, 0.3125, 0.75, 0.3125, 0.75, 0.3765, 0.75, 0.3125, 0.75, 0.3125, 0.75, 0.3125, 0.75, 0.3125, 0.75, 0.375, 0.75, 0.375, 0.75, 0.3765, 0.75, 0.375, 0.75, 0.375, 0.75, 0.375, 0.75, 0.375, 0.75, 0.375, 0.75, 0.3765, 0.75, 0.3125, 0.75, 0.3125, 0.75, 0.375, 0.75, 0.3125, 0.75, 0.3125, 0.75, 0.3125, 0.75, 0.3125, 0.75, 0.375, 0.75, 0.3765, 0.75, 0.375, 0.75, 0.375, 0.75, 0.375, 0.75, 0.375, 0.75, 0.375, 0.75, 0.375, 0.75, 0.1875, 0.75, 0.1875, 0.75, 0.1875, 0.75, 0.1875, 0.75, 0.1875, 0.75, 0.1875, 0.75, 0.1875, 0.75, 0.1875, 0.75, 0.375, 0.0, 0.375, 0.0, 0.375, 0.0, 0.375, 0.0, 0.1875, 0.75, 0.125, 0.75, 0.1216, 0.75, 0.1875, 0.75, 0.1875, 0.75, 0.1875, 0.75, 0.1875, 0.75, 0.1875, 0.75, 0.125, 0.75, 0.1875, 0.75, 0.1875, 0.75, 0.125, 0.75, 0.375, 0.0, 0.375, 0.0, 0.375, 0.0, 0.375, 0.0, 0.1875, 0.75, 0.1216, 0.75, 0.125, 0.75, 0.1875, 0.75, 0.3125, 0.75, 0.375, 0.75, 0.375, 0.75, 0.3125, 0.75, 0.3125, 0.75, 0.375, 0.75, 0.375, 0.75, 0.3125, 0.75, 0.375, 0.75, 0.375, 0.75, 0.375, 0.75, 0.375, 0.75, 0.375, 0.75, 0.375, 0.75, 0.375, 0.75, 0.375, 0.75, 0.3125, 0.75, 0.3749, 0.75, 0.375, 0.75, 0.3125, 0.75, 0.375, 0.75, 0.375, 0.75, 0.375, 0.75, 0.375, 0.75, 0.3125, 0.75, 0.375, 0.75, 0.375, 0.75, 0.3125, 0.75, 0.375, 0.75, 0.375, 0.75, 0.375, 0.75, 0.375, 0.75, 0.3125, 0.75, 0.375, 0.75, 0.375, 0.75, 0.3125, 0.75, 0.375, 0.75, 0.375, 0.7506, 0.375, 0.75, 0.375, 0.75, 0.375, 0.75, 0.375, 0.75, 0.375, 0.75, 0.375, 0.75, 0.375, 0.75, 0.375, 0.75, 0.375, 0.75, 0.375, 0.75, 0.375, 0.75, 0.375, 0.75, 0.375, 0.75, 0.375, 0.75, 0.3125, 0.75, 0.375, 0.75, 0.375, 0.75, 0.3125, 0.75, 0.3125, 0.75, 0.375, 0.75, 0.375, 0.75, 0.3125, 0.75, 0.375, 0.75, 0.375, 0.75, 0.375, 0.75, 0.375, 0.75, 0.3125, 0.75, 0.375, 0.75, 0.375, 0.75, 0.3125, 0.75, 0.375, 0.75, 0.375, 0.75, 0.375, 0.75, 0.375, 0.75, 0.375, 0.75, 0.375, 0.75, 0.375, 0.75, 0.375, 0.75, 0.3125, 0.75, 0.375, 0.75, 0.375, 0.75, 0.3125, 0.75, 0.375, 0.75, 0.375, 0.75, 0.375, 0.75, 0.375, 0.75, 0.375, 0.75, 0.375, 0.75, 0.375, 0.75, 0.375, 0.75, 0.3125, 0.75, 0.375, 0.75, 0.375, 0.75, 0.3125, 0.75, 0.3125, 0.75, 0.375, 0.75, 0.375, 0.75, 0.3125, 0.75, 0.3125, 0.75, 0.375, 0.75, 0.375, 0.75, 0.3125, 0.75, 0.3125, 0.75, 0.375, 0.75, 0.375, 0.75, 0.3125, 0.75, 0.375, 0.75, 0.375, 0.75, 0.375, 0.75, 0.375, 0.75, 0.3125, 0.75, 0.375, 0.75, 0.3749, 0.75, 0.3125, 0.75, 0.375, 0.75, 0.375, 0.75, 0.375, 0.7506, 0.375, 0.75, 0.375, 0.75, 0.375, 0.75, 0.375, 0.75, 0.375, 0.75, 0.375, 0.75, 0.375, 0.75, 0.375, 0.75, 0.375, 0.75, 0.375, 0.75, 0.375, 0.75, 0.375, 0.75, 0.375, 0.75, 0.3125, 0.5, 0.375, 0.5, 0.375, 0.75, 0.3125, 0.75, 0.3896, 0.8284, 0.3896, 0.7726, 0.3896, 0.4774, 0.3896, 0.4308, 0.375, 0.4375, 0.375, 0.5, 0.375, 0.5, 0.375, 0.4375, 0.375, 0.75, 0.375, 0.75, 0.375, 0.75, 0.375, 0.75, 0.3896, 0.4308, 0.3896, 0.4774, 0.375, 0.5, 0.375, 0.4375, 0.125, 0.75, 0.125, 0.75, 0.125, 0.75, 0.125, 0.75, 0.125, 0.75, 0.125, 0.75, 0.125, 0.75, 0.125, 0.75, 0.375, 0.9375, 0.375, 1.0, 0.375, 1.0, 0.375, 0.9375, 0.375, 0.9375, 0.375, 1.0, 0.375, 1.0, 0.375, 0.9375, 0.125, 0.75, 0.125, 0.75, 0.125, 0.75, 0.125, 0.75, 0.375, 0.9375, 0.375, 0.999, 0.375, 1.0, 0.375, 0.9375, 0.1875, 0.75, 0.125, 0.75, 0.125, 0.75, 0.1875, 0.75, 0.125, 0.75, 0.125, 0.75, 0.125, 0.75, 0.125, 0.75, 0.1875, 0.75, 0.125, 0.75, 0.125, 0.75, 0.1875, 0.75, 0.125, 0.75, 0.1245, 0.75, 0.125, 0.75, 0.125, 0.75, 0.375, 0.9375, 0.375, 1.0, 0.375, 1.0, 0.375, 0.9375, 0.375, 0.9375, 0.375, 1.0, 0.375, 1.0, 0.375, 0.9375, 0.1875, 0.75, 0.125, 0.75, 0.125, 0.75, 0.1875, 0.75, 0.125, 0.75, 0.125, 0.75, 0.125, 0.75, 0.125, 0.75, 0.125, 0.75, 0.125, 0.75, 0.125, 0.75, 0.125, 0.75, 0.1875, 0.75, 0.125, 0.75, 0.125, 0.75, 0.1875, 0.75, 0.125, 0.75, 0.125, 0.75, 0.125, 0.75, 0.125, 0.75, 0.125, 0.75, 0.125, 0.75, 0.125, 0.75, 0.125, 0.75, 0.125, 0.75, 0.125, 0.75, 0.125, 0.75, 0.125, 0.75, 0.375, 0.9375, 0.375, 1.0, 0.375, 1.0, 0.375, 0.9375, 0.375, 0.9375, 0.375, 1.0, 0.375, 1.0, 0.375, 0.9375, 0.125, 0.75, 0.125, 0.75, 0.125, 0.75, 0.125, 0.75, 0.375, 0.9375, 0.375, 1.0, 0.375, 1.0, 0.375, 0.9375, 0.1875, 0.75, 0.125, 0.75, 0.125, 0.75, 0.1875, 0.75, 0.125, 0.75, 0.125, 0.75, 0.125, 0.75, 0.125, 0.75, 0.125, 0.75, 0.125, 0.75, 0.125, 0.75, 0.125, 0.75, 0.125, 0.75, 0.125, 0.75, 0.1245, 0.75, 0.125, 0.75, 0.375, 0.9375, 0.375, 1.0, 0.375, 0.999, 0.375, 0.9375, 0.375, 0.9375, 0.375, 1.0, 0.375, 1.0, 0.375, 0.9375, 0.375, 0.9375, 0.375, 1.0, 0.375, 1.0, 0.375, 0.9375, 0.375, 0.9375, 0.375, 1.0, 0.375, 1.0, 0.375, 0.9375, 0.375, 0.9375, 0.375, 1.0, 0.375, 1.0, 0.375, 0.9375, 0.375, 0.25, 0.375, 0.25, 0.375, 0.25, 0.375, 0.25, 0.125, 0.5, 0.125, 0.5, 0.125, 0.75, 0.125, 0.75, 0.3896, 0.3284, 0.3896, 0.2726, 0.3896, 0.9774, 0.3896, 0.9308, 0.3896, 0.2726, 0.3896, 0.2726, 0.375, 0.25, 0.375, 0.25, 0.375, 0.9375, 0.375, 1.0, 0.375, 1.0, 0.375, 0.9375, 0.375, 0.25, 0.375, 0.25, 0.375, 0.25, 0.375, 0.25, 0.375, 0.9375, 0.375, 1.0, 0.375, 1.0, 0.375, 0.9375, 0.375, 0.4375, 0.375, 0.5, 0.375, 0.5, 0.375, 0.4375, 0.375, 0.75, 0.375, 0.75, 0.375, 0.75, 0.375, 0.75, 0.375, 0.0, 0.375, 0.0, 0.375, 0.0, 0.375, 0.0, 0.375, 0.75, 0.375, 0.75, 0.375, 0.75, 0.375, 0.75, 0.375, 0.75, 0.375, 0.75, 0.375, 0.75, 0.375, 0.75, 0.375, 0.0, 0.375, 0.0, 0.375, 0.0, 0.375, 0.0, 0.375, 0.75, 0.375, 0.75, 0.375, 0.75, 0.375, 0.75, 0.375, 0.0, 0.375, 0.0, 0.375, 0.0, 0.375, 0.0, 0.375, 0.0, 0.375, 0.0, 0.375, 0.0, 0.375, 0.0, 0.375, 0.75, 0.375, 0.75, 0.375, 0.75, 0.375, 0.75, 0.375, 0.75, 0.375, 0.75, 0.375, 0.75, 0.375, 0.75, 0.375, 0.75, 0.375, 0.8125, 0.375, 0.8125, 0.375, 0.75, 0.375, 0.0, 0.375, 0.0, 0.375, 0.0, 0.375, 0.0, 0.375, 0.875, 0.375, 0.9063, 0.375, 0.9062, 0.375, 0.875, 0.375, 0.8125, 0.375, 0.8438, 0.375, 0.8437, 0.375, 0.8125, 0.375, 0.9063, 0.375, 0.9375, 0.375, 0.9375, 0.375, 0.9062, 0.375, 0.8438, 0.375, 0.875, 0.375, 0.875, 0.375, 0.8437, 0.375, 0.25, 0.375, 0.3125, 0.375, 0.3125, 0.375, 0.25, 0.375, 0.3438, 0.375, 0.375, 0.375, 0.375, 0.375, 0.3438, 0.375, 0.4062, 0.375, 0.4375, 0.375, 0.4375, 0.375, 0.4063, 0.375, 0.0, 0.375, 0.25, 0.375, 0.25, 0.375, 0.0, 0.375, 0.3125, 0.375, 0.3438, 0.375, 0.3438, 0.375, 0.3125, 0.375, 0.0, 0.375, 0.0, 0.375, 0.0, 0.375, 0.0, 0.375, 0.5, 0.375, 0.75, 0.375, 0.75, 0.375, 0.5, 0.375, 0.5, 0.375, 0.5, 0.375, 0.5, 0.375, 0.5, 0.375, 0.375, 0.375, 0.4062, 0.375, 0.4063, 0.375, 0.375, 0.375, 0.375, 0.375, 0.4063, 0.375, 0.4062, 0.375, 0.375, 0.375, 0.5, 0.375, 0.5, 0.375, 0.5, 0.375, 0.5, 0.375, 0.5, 0.375, 0.75, 0.375, 0.75, 0.375, 0.5, 0.375, 0.0, 0.375, 0.0, 0.375, 0.0, 0.375, 0.0, 0.375, 0.3125, 0.375, 0.3438, 0.375, 0.3438, 0.375, 0.3125, 0.375, 0.0, 0.375, 0.25, 0.375, 0.25, 0.375, 0.0, 0.375, 0.4063, 0.375, 0.4375, 0.375, 0.4375, 0.375, 0.4062, 0.375, 0.3438, 0.375, 0.375, 0.375, 0.375, 0.375, 0.3438, 0.375, 0.25, 0.375, 0.3125, 0.375, 0.3125, 0.375, 0.25, 0.375, 0.8438, 0.375, 0.875, 0.375, 0.875, 0.375, 0.8438, 0.375, 0.9063, 0.375, 0.9375, 0.375, 0.9375, 0.375, 0.9063, 0.375, 0.8125, 0.375, 0.8438, 0.375, 0.8438, 0.375, 0.8125, 0.375, 0.875, 0.375, 0.9063, 0.375, 0.9063, 0.375, 0.875, 0.375, 0.0, 0.375, 0.0, 0.375, 0.0, 0.375, 0.0, 0.375, 0.75, 0.375, 0.8125, 0.375, 0.8125, 0.375, 0.75, 0.375, 0.0, 0.375, 0.0, 0.375, 0.0, 0.375, 0.0, 0.375, 0.0, 0.375, 0.0, 0.375, 0.0, 0.375, 0.0, 0.375, 0.0, 0.375, 0.0, 0.375, 0.0, 0.375, 0.0, 0.375, 0.0, 0.375, 0.0, 0.375, 0.0, 0.375, 0.0, 0.375, 0.75, 0.375, 0.75, 0.375, 0.75, 0.375, 0.75, 0.375, 0.4375, 0.375, 0.5, 0.375, 0.5, 0.375, 0.4375, 0.375, 0.9375, 0.375, 1.0, 0.375, 1.0, 0.375, 0.9375, 0.375, 0.25, 0.375, 0.25, 0.375, 0.25, 0.375, 0.25, 0.375, 0.75, 0.375, 0.75, 0.375, 0.75, 0.375, 0.75, 0.375, 0.75, 0.375, 0.75, 0.375, 0.75, 0.375, 0.75, 0.375, 0.75, 0.375, 0.75, 0.375, 0.75, 0.375, 0.75, 0.375, 0.75, 0.375, 0.75, 0.375, 0.75, 0.375, 0.75, 0.375, 0.75, 0.375, 0.75, 0.375, 0.75, 0.375, 0.75, 0.3896, 0.4774, 0.3896, 0.7726, 0.5533, 0.7726, 0.5533, 0.4774, 0.5679, 0.75, 0.5679, 0.75, 0.5672, 0.7512, 0.5672, 0.7512, 0.3896, 0.4774, 0.5533, 0.4774, 0.5679, 0.5, 0.375, 0.5, 0.375, 0.5, 0.5679, 0.5, 0.5679, 0.75, 0.375, 0.75, 0.5533, 0.2726, 0.5533, 0.9774, 0.5533, 0.9774, 0.5533, 0.2726, 0.375, 1.0, 0.5679, 1.0, 0.5679, 1.0, 0.375, 1.0, 0.5533, 0.2726, 0.5533, 0.2726, 0.5679, 0.25, 0.5679, 0.25, 0.375, 0.0, 0.5679, 5.14e-08, 0.5679, 0.25, 0.375, 0.25, 0.3896, 0.9308, 0.5527, 0.9209, 0.5533, 0.3192, 0.3896, 0.3284, 0.3896, 0.9075, 0.3896, 0.3563, 0.5533, 0.3425, 0.5533, 0.8937, 0.3896, 0.3284, 0.5533, 0.3192, 0.5533, 0.3425, 0.3896, 0.3563, 0.3896, 0.9075, 0.5533, 0.8937, 0.5527, 0.9209, 0.3896, 0.9308, 0.3896, 0.9075, 0.3896, 0.9075, 0.3896, 0.9308, 0.3896, 0.9308, 0.3896, 0.3284, 0.3896, 0.3284, 0.3896, 0.3563, 0.3896, 0.3563, 0.3896, 0.9075, 0.3896, 0.3563, 0.3896, 0.3563, 0.3896, 0.9075, 0.3896, 0.9308, 0.3896, 0.9308, 0.3896, 0.3284, 0.3896, 0.3284, 0.3896, 0.4308, 0.5533, 0.4216, 0.5533, 0.8192, 0.3897, 0.8286, 0.3896, 0.4075, 0.3896, 0.8563, 0.5533, 0.8425, 0.5533, 0.3937, 0.3897, 0.8286, 0.5533, 0.8192, 0.5533, 0.8425, 0.3896, 0.8563, 0.3896, 0.4075, 0.5533, 0.3937, 0.5533, 0.4216, 0.3896, 0.4308, 0.3896, 0.4075, 0.3896, 0.4075, 0.3896, 0.4308, 0.3896, 0.4308, 0.3896, 0.8284, 0.3897, 0.8286, 0.3896, 0.8563, 0.3896, 0.8563, 0.3896, 0.4075, 0.3896, 0.8563, 0.3896, 0.8563, 0.3896, 0.4075, 0.3896, 0.4308, 0.3896, 0.4308, 0.3897, 0.8286, 0.3896, 0.8284, 0.3896, 0.9774, 0.5533, 0.9774, 0.5533, 0.9774, 0.3896, 0.9774, 0.5533, 0.7726, 0.5533, 0.7726, 0.5533, 0.7726, 0.5533, 0.7726, 0.3896, 0.9308, 0.3896, 0.9774, 0.3896, 0.9774, 0.3896, 0.9308, 0.3896, 0.7726, 0.3896, 0.7726, 0.3896, 0.7726, 0.3896, 0.7726, 0.5533, 0.9216, 0.5533, 0.8937, 0.5533, 0.8937, 0.5533, 0.9216, 0.3896, 0.8842, 0.3896, 0.9075, 0.3896, 0.9075, 0.3896, 0.8842, 0.3896, 0.9075, 0.3896, 0.9308, 0.3896, 0.9308, 0.3896, 0.9075, 0.5533, 0.9774, 0.5533, 0.9216, 0.5533, 0.9216, 0.5533, 0.9774, 0.3896, 0.8284, 0.3896, 0.8563, 0.3896, 0.8563, 0.3896, 0.8284, 0.5533, 0.8658, 0.5533, 0.8425, 0.5533, 0.8425, 0.5533, 0.8658, 0.3896, 0.7726, 0.3896, 0.8284, 0.3896, 0.8284, 0.3896, 0.7726, 0.5533, 0.8425, 0.5533, 0.8192, 0.5533, 0.8192, 0.5533, 0.8425, 0.5533, 0.8937, 0.5533, 0.8658, 0.5533, 0.8658, 0.5533, 0.8937, 0.5533, 0.8192, 0.5533, 0.7726, 0.5533, 0.7726, 0.5533, 0.8192, 0.5533, 0.9774, 0.5533, 0.9774, 0.5533, 0.9774, 0.5533, 0.9774, 0.3896, 0.9774, 0.3896, 0.9774, 0.3896, 0.9774, 0.3896, 0.9774, 0.3896, 0.8563, 0.3896, 0.8842, 0.3896, 0.8842, 0.3896, 0.8563, 0.5533, 0.7726, 0.3896, 0.7726, 0.3896, 0.7726, 0.5533, 0.7726, 0.3896, 0.9774, 0.5533, 0.9774, 0.5679, 1.0, 0.375, 1.0, 0.5533, 0.7726, 0.5533, 0.7726, 0.5679, 0.75, 0.5679, 0.75, 0.3896, 0.9308, 0.3896, 0.9774, 0.375, 1.0, 0.375, 0.9375, 0.3896, 0.7726, 0.3896, 0.7726, 0.375, 0.75, 0.375, 0.75, 0.5533, 0.9216, 0.5533, 0.8937, 0.5679, 0.9063, 0.5679, 0.9375, 0.3896, 0.8842, 0.3896, 0.9075, 0.375, 0.9063, 0.375, 0.875, 0.3896, 0.9075, 0.3896, 0.9308, 0.375, 0.9375, 0.375, 0.9063, 0.5533, 0.9774, 0.5533, 0.9216, 0.5679, 0.9375, 0.568, 1.0, 0.3896, 0.8284, 0.3896, 0.8563, 0.375, 0.8438, 0.375, 0.8125, 0.5533, 0.8658, 0.5533, 0.8425, 0.5679, 0.8438, 0.5679, 0.875, 0.3896, 0.7726, 0.3896, 0.8284, 0.375, 0.8125, 0.375, 0.75, 0.5533, 0.8425, 0.5533, 0.8192, 0.5679, 0.8125, 0.5679, 0.8438, 0.5533, 0.8937, 0.5533, 0.8658, 0.5679, 0.875, 0.5679, 0.9063, 0.5533, 0.8192, 0.5533, 0.7726, 0.5679, 0.75, 0.5679, 0.8125, 0.5533, 0.9774, 0.5533, 0.9774, 0.568, 1.0, 0.5679, 1.0, 0.3896, 0.9774, 0.3896, 0.9774, 0.375, 1.0, 0.375, 1.0, 0.3896, 0.8563, 0.3896, 0.8842, 0.375, 0.875, 0.375, 0.8438, 0.5533, 0.7726, 0.3896, 0.7726, 0.375, 0.75, 0.5679, 0.75, 0.375, 0.75, 0.375, 0.75, 0.375, 0.75, 0.375, 0.75, 0.375, 0.0, 0.375, 0.0, 0.375, 0.0, 0.375, 0.0, 0.375, 0.0, 0.375, 0.0, 0.375, 0.0, 0.375, 0.0, 0.375, 0.75, 0.375, 0.75, 0.375, 0.75, 0.375, 0.75, 0.375, 0.9375, 0.375, 1.0, 0.375, 1.0, 0.375, 0.9375, 0.125, 0.75, 0.125, 0.75, 0.125, 0.75, 0.125, 0.75, 0.375, 0.75, 0.375, 0.75, 0.375, 0.75, 0.375, 0.75, 0.3125, 0.75, 0.375, 0.75, 0.375, 0.75, 0.3125, 0.75, 0.375, 0.0, 0.375, 0.0, 0.375, 0.0, 0.375, 0.0, 0.1875, 0.75, 0.1875, 0.75, 0.1875, 0.75, 0.1875, 0.75, 0.125, 0.75, 0.4309, 0.75, 0.4309, 0.75, 0.125, 0.75, 0.1875, 0.75, 0.1875, 0.75, 0.1875, 0.75, 0.1875, 0.75, 0.375, 0.75, 0.375, 0.75, 0.375, 0.75, 0.375, 0.75, 0.3125, 0.75, 0.3125, 0.75, 0.3125, 0.75, 0.3125, 0.75, 0.375, 0.75, 0.375, 0.75, 0.375, 0.75, 0.375, 0.75, 0.3125, 0.75, 0.3125, 0.75, 0.3125, 0.75, 0.3125, 0.75, 0.1875, 0.75, 0.1875, 0.75, 0.1875, 0.75, 0.1875, 0.75, 0.375, 0.0, 0.375, 0.0, 0.375, 0.0, 0.375, 0.0, 0.375, 0.75, 0.375, 0.75, 0.375, 0.75, 0.375, 0.75, 0.125, 0.75, 0.1875, 0.75, 0.1875, 0.75, 0.125, 0.75, 0.375, 0.75, 0.375, 0.75, 0.375, 0.75, 0.375, 0.75, 0.1875, 0.75, 0.1875, 0.75, 0.1875, 0.75, 0.1875, 0.75, 0.375, 0.0, 0.375, 0.0, 0.375, 0.0, 0.375, 0.0, 0.3125, 0.75, 0.3125, 0.75, 0.3125, 0.75, 0.3125, 0.75, 0.375, 0.75, 0.375, 0.75, 0.375, 0.75, 0.375, 0.75, 0.3125, 0.75, 0.3125, 0.75, 0.3125, 0.75, 0.3125, 0.75, 0.1875, 0.75, 0.2188, 0.75, 0.2188, 0.75, 0.1875, 0.75, 0.375, 0.75, 0.375, 0.75, 0.375, 0.75, 0.375, 0.75, 0.375, 0.75, 0.375, 0.8125, 0.375, 0.8125, 0.375, 0.75, 0.375, 0.0, 0.375, 0.0, 0.375, 0.0, 0.375, 0.0, 0.2812, 0.75, 0.3125, 0.75, 0.3125, 0.75, 0.2812, 0.75, 0.375, 0.875, 0.375, 0.9063, 0.375, 0.9062, 0.375, 0.875, 0.375, 0.8438, 0.375, 0.875, 0.375, 0.875, 0.375, 0.8438, 0.375, 0.8125, 0.375, 0.8438, 0.375, 0.8438, 0.375, 0.8125, 0.375, 0.9063, 0.375, 0.9375, 0.375, 0.9375, 0.375, 0.9062, 0.25, 0.75, 0.2812, 0.75, 0.2812, 0.75, 0.25, 0.75, 0.375, 0.0, 0.375, 0.0, 0.375, 0.0, 0.375, 0.0, 0.2188, 0.75, 0.25, 0.75, 0.25, 0.75, 0.2188, 0.75, 0.5679, 0.3125, 0.6076, 0.3125, 0.6076, 0.3438, 0.5679, 0.3438, 0.5679, 0.875, 0.6076, 0.875, 0.6076, 0.9063, 0.5679, 0.9063, 0.5679, 0.9063, 0.6076, 0.9063, 0.6076, 0.9375, 0.5679, 0.9375, 0.5679, 0.25, 0.6076, 0.25, 0.6076, 0.3125, 0.5679, 0.3125, 0.5679, 0.8125, 0.6076, 0.8125, 0.6076, 0.8438, 0.5679, 0.8438, 0.5679, 0.375, 0.6076, 0.375, 0.6076, 0.4062, 0.5679, 0.4063, 0.5679, 0.4063, 0.6076, 0.4062, 0.6076, 0.4375, 0.5679, 0.4375, 0.5679, 0.75, 0.6076, 0.75, 0.6076, 0.8125, 0.5679, 0.8125, 0.5679, 0.8438, 0.6076, 0.8438, 0.6076, 0.875, 0.5679, 0.875, 0.5679, 0.3438, 0.6076, 0.3438, 0.6076, 0.375, 0.5679, 0.375, 0.5679, 0.4375, 0.6076, 0.4375, 0.6076, 0.5, 0.5679, 0.5, 0.5679, 0.5, 0.6076, 0.5, 0.6076, 0.75, 0.5679, 0.75, 0.5679, 0.0, 0.6076, 0.0, 0.6076, 0.25, 0.5679, 0.25, 0.5679, 0.9375, 0.6076, 0.9375, 0.6076, 1.0, 0.5679, 1.0, 0.5679, 0.9375, 0.5679, 0.9375, 0.5679, 1.0, 0.5679, 1.0, 0.5679, 0.0, 0.5679, 0.0, 0.5679, 0.25, 0.5679, 0.25, 0.5679, 0.5, 0.5679, 0.5, 0.5679, 0.75, 0.5679, 0.75, 0.5679, 0.4375, 0.5679, 0.4375, 0.5679, 0.5, 0.5679, 0.5, 0.5679, 0.3438, 0.5679, 0.3438, 0.5679, 0.375, 0.5679, 0.375, 0.5679, 0.8438, 0.5679, 0.8438, 0.5679, 0.875, 0.5679, 0.875, 0.5679, 0.75, 0.5679, 0.75, 0.5679, 0.8125, 0.5679, 0.8125, 0.5679, 0.4062, 0.5679, 0.4063, 0.5679, 0.4375, 0.5679, 0.4375, 0.5679, 0.375, 0.5679, 0.375, 0.5679, 0.4063, 0.5679, 0.4062, 0.5679, 0.8125, 0.5679, 0.8125, 0.5679, 0.8438, 0.5679, 0.8438, 0.5679, 0.25, 0.5679, 0.25, 0.5679, 0.3125, 0.5679, 0.3125, 0.5679, 0.9063, 0.5679, 0.9063, 0.5679, 0.9375, 0.5679, 0.9375, 0.5679, 0.875, 0.5679, 0.875, 0.5679, 0.9063, 0.5679, 0.9063, 0.5679, 0.3125, 0.5679, 0.3125, 0.5679, 0.3438, 0.5679, 0.3438])
me_cube.materials.append(mat_material)
me_cube.use_remesh_preserve_volume = False
me_cube.use_remesh_preserve_attributes = False
me_cube.use_mirror_vertex_groups = False
me_cube.update()

# ---- objects
ob_cube = bpy.data.objects.new('Cube', me_cube)

# ---- transforms, parenting, visibility, modifiers, constraints
ob_cube.location = (0.0, 0.0, 0.0)
ob_cube.scale = (1.0, 0.07114, 1.0)
ob_cube.lock_rotations_4d = False
ob_cube.empty_display_type = 'ARROWS'
ob_cube.lineart.crease_threshold = 0.0
_m = ob_cube.modifiers.new('Subdivision', 'SUBSURF')

# ---- collection membership
col_collection.objects.link(ob_cube)

# ---- scene / render settings (as saved in the file)
scene.frame_start = 1; scene.frame_end = 250; scene.frame_set(1)
scene.render.engine = 'BLENDER_EEVEE_NEXT'
scene.cycles.sampling_pattern = 'TABULATED_SOBOL'
scene.cycles.use_light_tree = False
scene.view_settings.view_transform = 'Filmic'
bpy.context.view_layer.update()

# ---- added for rendering (the .blend has no active camera and no usable light): camera, sun
cam_auto = bpy.data.cameras.new('AutoCamera')
cam_auto.lens = 50.0
cam_auto.sensor_width = 36.0
cam_auto.clip_end = 1000.0
ob_auto_camera = bpy.data.objects.new('AutoCamera', cam_auto)
scene.collection.objects.link(ob_auto_camera)
ob_auto_camera.location = (6.20772, -8.80915, 3.9474)
ob_auto_camera.rotation_euler = (1.09748, -7.21219e-08, 0.694738)
scene.camera = ob_auto_camera
light_auto_sun = bpy.data.lights.new('AutoSun', 'SUN')
light_auto_sun.energy = 3.0
light_auto_sun.angle = 0.0523599
ob_auto_sun = bpy.data.objects.new('AutoSun', light_auto_sun)
scene.collection.objects.link(ob_auto_sun)
ob_auto_sun.rotation_euler = (0.872665, 0.174533, 0.523599)
bpy.context.view_layer.update()

